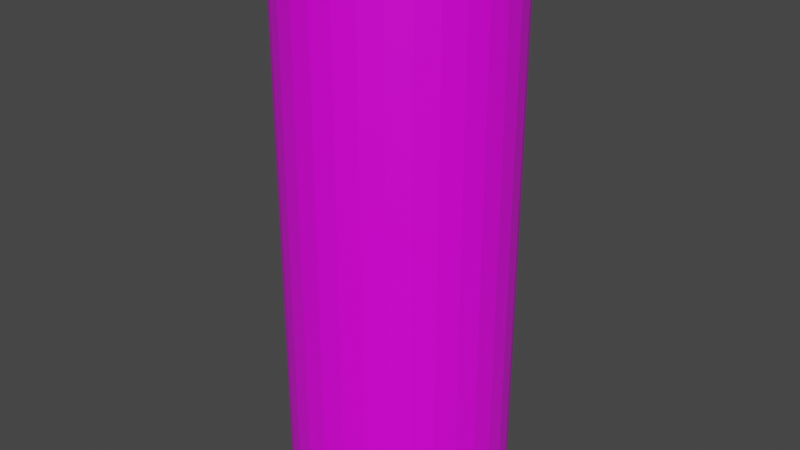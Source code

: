 # Source: Cylinder.blend  (saved by Blender 2.83.19; exported with 4.5.12 LTS)
import bpy
from mathutils import Matrix  # noqa: F401  (used for matrix-valued properties, if any)

bpy.ops.wm.read_factory_settings(use_empty=True)
scene = bpy.context.scene
scene.name = 'Scene'

# ---- collections
col_collection = bpy.data.collections.new('Collection'); scene.collection.children.link(col_collection)

# ---- images (referenced by path relative to the original .blend; pixels are not part of the script)
import os
ASSET_DIR = os.environ.get("B2B_ASSET_DIR", "")  # directory of the original .blend (textures are referenced by path, not embedded)
HERE = os.path.dirname(os.path.abspath(__file__))  # packed textures are extracted next to this script under _unpacked/

def load_image(name, relpath, width, height, colorspace="sRGB"):
    """Load a texture the original file referenced (path relative to the .blend, or extracted next to this script)."""
    p = next((c for c in (os.path.join(HERE, relpath), os.path.join(ASSET_DIR, relpath)) if relpath and os.path.exists(c)), "")
    if p:
        img = bpy.data.images.load(p, check_existing=True)
        img.name = name
    else:  # same state as the original file: an image datablock whose file is absent (Cycles renders it pink)
        img = bpy.data.images.new(name, width, height)
        img.source = "FILE"
        img.filepath = "//" + (relpath or name)
    img.colorspace_settings.name = colorspace
    return img
img_colors_png = load_image('colors.png', 'colors.png', 1024, 1024, 'sRGB')

# ---- materials (node trees are filled in below, after node groups)
mat_material = bpy.data.materials.new('Material')
mat_material.alpha_threshold = 0.0
mat_material.use_transparent_shadow = False
mat_material.line_color = (0.0, 0.0, 0.0, 1.0)

# ---- material node trees
mat_material.use_nodes = True; mat_material.node_tree.nodes.clear()
_N = mat_material.node_tree.nodes; _L = mat_material.node_tree.links
n0 = _N.new('ShaderNodeOutputMaterial'); n0.name = 'Material Output'; n0.location = (300, 300)
n1 = _N.new('ShaderNodeBsdfPrincipled'); n1.name = 'Principled BSDF'; n1.location = (10, 300)
n1.distribution = 'GGX'
n1.subsurface_method = 'BURLEY'
n1.inputs[2].default_value = 0.4
n1.inputs[3].default_value = 1.45
n1.inputs[27].default_value = (0.0, 0.0, 0.0, 1.0)
n1.inputs[28].default_value = 1.0
n2 = _N.new('ShaderNodeTexImage'); n2.name = 'Image Texture'; n2.location = (-280, 170)
n2.image = img_colors_png
n2.interpolation = 'Closest'
_L.new(n1.outputs[0], n0.inputs[0])
_L.new(n2.outputs[0], n1.inputs[0])
n0.is_active_output = True

# ---- world
world_world = bpy.data.worlds.new('World'); scene.world = world_world
world_world.use_nodes = True; world_world.node_tree.nodes.clear()
_N = world_world.node_tree.nodes; _L = world_world.node_tree.links
n0 = _N.new('ShaderNodeOutputWorld'); n0.name = 'World Output'; n0.location = (300, 300)
n1 = _N.new('ShaderNodeBackground'); n1.name = 'Background'; n1.location = (10, 300)
n1.inputs[0].default_value = (0.05088, 0.05088, 0.05088, 1.0)
_L.new(n1.outputs[0], n0.inputs[0])
n0.is_active_output = True
world_world.color = (0.05088, 0.05088, 0.05088)
world_world.use_sun_shadow = False
world_world.sun_shadow_jitter_overblur = 0.0

# ---- meshes
me_cylinder = bpy.data.meshes.new('Cylinder')
me_cylinder.from_pydata([(0.0, 1.0, -1.0), (0.0, 1.0, 4.0), (0.1951, 0.9808, -1.0), (0.1951, 0.9808, 4.0), (0.3827, 0.9239, -1.0), (0.3827, 0.9239, 4.0), (0.5556, 0.8315, -1.0), (0.5556, 0.8315, 4.0), (0.7071, 0.7071, -1.0), (0.7071, 0.7071, 4.0), (0.8315, 0.5556, -1.0), (0.8315, 0.5556, 4.0), (0.9239, 0.3827, -1.0), (0.9239, 0.3827, 4.0), (0.9808, 0.1951, -1.0), (0.9808, 0.1951, 4.0), (1.0, 7.55e-08, -1.0), (1.0, 7.55e-08, 4.0), (0.9808, -0.1951, -1.0), (0.9808, -0.1951, 4.0), (0.9239, -0.3827, -1.0), (0.9239, -0.3827, 4.0), (0.8315, -0.5556, -1.0), (0.8315, -0.5556, 4.0), (0.7071, -0.7071, -1.0), (0.7071, -0.7071, 4.0), (0.5556, -0.8315, -1.0), (0.5556, -0.8315, 4.0), (0.3827, -0.9239, -1.0), (0.3827, -0.9239, 4.0), (0.1951, -0.9808, -1.0), (0.1951, -0.9808, 4.0), (-3.258e-07, -1.0, -1.0), (-3.258e-07, -1.0, 4.0), (-0.1951, -0.9808, -1.0), (-0.1951, -0.9808, 4.0), (-0.3827, -0.9239, -1.0), (-0.3827, -0.9239, 4.0), (-0.5556, -0.8315, -1.0), (-0.5556, -0.8315, 4.0), (-0.7071, -0.7071, -1.0), (-0.7071, -0.7071, 4.0), (-0.8315, -0.5556, -1.0), (-0.8315, -0.5556, 4.0), (-0.9239, -0.3827, -1.0), (-0.9239, -0.3827, 4.0), (-0.9808, -0.1951, -1.0), (-0.9808, -0.1951, 4.0), (-1.0, 9.656e-07, -1.0), (-1.0, 9.656e-07, 4.0), (-0.9808, 0.1951, -1.0), (-0.9808, 0.1951, 4.0), (-0.9239, 0.3827, -1.0), (-0.9239, 0.3827, 4.0), (-0.8315, 0.5556, -1.0), (-0.8315, 0.5556, 4.0), (-0.7071, 0.7071, -1.0), (-0.7071, 0.7071, 4.0), (-0.5556, 0.8315, -1.0), (-0.5556, 0.8315, 4.0), (-0.3827, 0.9239, -1.0), (-0.3827, 0.9239, 4.0), (-0.1951, 0.9808, -1.0), (-0.1951, 0.9808, 4.0), (0.0, 1.0, 0.0), (0.0, 1.0, 1.0), (0.0, 1.0, 2.0), (0.0, 1.0, 3.0), (0.1951, 0.9808, 3.0), (0.1951, 0.9808, 2.0), (0.1951, 0.9808, 1.0), (0.1951, 0.9808, 0.0), (0.3827, 0.9239, 3.0), (0.3827, 0.9239, 2.0), (0.3827, 0.9239, 1.0), (0.3827, 0.9239, 0.0), (0.5556, 0.8315, 3.0), (0.5556, 0.8315, 2.0), (0.5556, 0.8315, 1.0), (0.5556, 0.8315, 0.0), (0.7071, 0.7071, 3.0), (0.7071, 0.7071, 2.0), (0.7071, 0.7071, 1.0), (0.7071, 0.7071, 0.0), (0.8315, 0.5556, 3.0), (0.8315, 0.5556, 2.0), (0.8315, 0.5556, 1.0), (0.8315, 0.5556, 0.0), (0.9239, 0.3827, 3.0), (0.9239, 0.3827, 2.0), (0.9239, 0.3827, 1.0), (0.9239, 0.3827, 0.0), (0.9808, 0.1951, 3.0), (0.9808, 0.1951, 2.0), (0.9808, 0.1951, 1.0), (0.9808, 0.1951, 0.0), (1.0, 7.55e-08, 3.0), (1.0, 7.55e-08, 2.0), (1.0, 7.55e-08, 1.0), (1.0, 7.55e-08, 0.0), (0.9808, -0.1951, 3.0), (0.9808, -0.1951, 2.0), (0.9808, -0.1951, 1.0), (0.9808, -0.1951, 0.0), (0.9239, -0.3827, 3.0), (0.9239, -0.3827, 2.0), (0.9239, -0.3827, 1.0), (0.9239, -0.3827, 0.0), (0.8315, -0.5556, 3.0), (0.8315, -0.5556, 2.0), (0.8315, -0.5556, 1.0), (0.8315, -0.5556, 0.0), (0.7071, -0.7071, 3.0), (0.7071, -0.7071, 2.0), (0.7071, -0.7071, 1.0), (0.7071, -0.7071, 0.0), (0.5556, -0.8315, 3.0), (0.5556, -0.8315, 2.0), (0.5556, -0.8315, 1.0), (0.5556, -0.8315, 0.0), (0.3827, -0.9239, 3.0), (0.3827, -0.9239, 2.0), (0.3827, -0.9239, 1.0), (0.3827, -0.9239, 0.0), (0.1951, -0.9808, 3.0), (0.1951, -0.9808, 2.0), (0.1951, -0.9808, 1.0), (0.1951, -0.9808, 0.0), (-3.258e-07, -1.0, 3.0), (-3.258e-07, -1.0, 2.0), (-3.258e-07, -1.0, 1.0), (-3.258e-07, -1.0, 0.0), (-0.1951, -0.9808, 3.0), (-0.1951, -0.9808, 2.0), (-0.1951, -0.9808, 1.0), (-0.1951, -0.9808, 0.0), (-0.3827, -0.9239, 3.0), (-0.3827, -0.9239, 2.0), (-0.3827, -0.9239, 1.0), (-0.3827, -0.9239, 0.0), (-0.5556, -0.8315, 3.0), (-0.5556, -0.8315, 2.0), (-0.5556, -0.8315, 1.0), (-0.5556, -0.8315, 0.0), (-0.7071, -0.7071, 3.0), (-0.7071, -0.7071, 2.0), (-0.7071, -0.7071, 1.0), (-0.7071, -0.7071, 0.0), (-0.8315, -0.5556, 3.0), (-0.8315, -0.5556, 2.0), (-0.8315, -0.5556, 1.0), (-0.8315, -0.5556, 0.0), (-0.9239, -0.3827, 3.0), (-0.9239, -0.3827, 2.0), (-0.9239, -0.3827, 1.0), (-0.9239, -0.3827, 0.0), (-0.9808, -0.1951, 3.0), (-0.9808, -0.1951, 2.0), (-0.9808, -0.1951, 1.0), (-0.9808, -0.1951, 0.0), (-1.0, 9.656e-07, 3.0), (-1.0, 9.656e-07, 2.0), (-1.0, 9.656e-07, 1.0), (-1.0, 9.656e-07, 0.0), (-0.9808, 0.1951, 3.0), (-0.9808, 0.1951, 2.0), (-0.9808, 0.1951, 1.0), (-0.9808, 0.1951, 0.0), (-0.9239, 0.3827, 3.0), (-0.9239, 0.3827, 2.0), (-0.9239, 0.3827, 1.0), (-0.9239, 0.3827, 0.0), (-0.8315, 0.5556, 3.0), (-0.8315, 0.5556, 2.0), (-0.8315, 0.5556, 1.0), (-0.8315, 0.5556, 0.0), (-0.7071, 0.7071, 3.0), (-0.7071, 0.7071, 2.0), (-0.7071, 0.7071, 1.0), (-0.7071, 0.7071, 0.0), (-0.5556, 0.8315, 3.0), (-0.5556, 0.8315, 2.0), (-0.5556, 0.8315, 1.0), (-0.5556, 0.8315, 0.0), (-0.3827, 0.9239, 3.0), (-0.3827, 0.9239, 2.0), (-0.3827, 0.9239, 1.0), (-0.3827, 0.9239, 0.0), (-0.1951, 0.9808, 3.0), (-0.1951, 0.9808, 2.0), (-0.1951, 0.9808, 1.0), (-0.1951, 0.9808, 0.0)], [], [(67, 1, 3, 68), (68, 3, 5, 72), (72, 5, 7, 76), (76, 7, 9, 80), (80, 9, 11, 84), (84, 11, 13, 88), (88, 13, 15, 92), (92, 15, 17, 96), (96, 17, 19, 100), (100, 19, 21, 104), (104, 21, 23, 108), (108, 23, 25, 112), (112, 25, 27, 116), (116, 27, 29, 120), (120, 29, 31, 124), (124, 31, 33, 128), (128, 33, 35, 132), (132, 35, 37, 136), (136, 37, 39, 140), (140, 39, 41, 144), (144, 41, 43, 148), (148, 43, 45, 152), (152, 45, 47, 156), (156, 47, 49, 160), (160, 49, 51, 164), (164, 51, 53, 168), (168, 53, 55, 172), (172, 55, 57, 176), (176, 57, 59, 180), (180, 59, 61, 184), (3, 1, 63, 61, 59, 57, 55, 53, 51, 49, 47, 45, 43, 41, 39, 37, 35, 33, 31, 29, 27, 25, 23, 21, 19, 17, 15, 13, 11, 9, 7, 5), (184, 61, 63, 188), (188, 63, 1, 67), (0, 2, 4, 6, 8, 10, 12, 14, 16, 18, 20, 22, 24, 26, 28, 30, 32, 34, 36, 38, 40, 42, 44, 46, 48, 50, 52, 54, 56, 58, 60, 62), (62, 191, 64, 0), (191, 190, 65, 64), (190, 189, 66, 65), (189, 188, 67, 66), (60, 187, 191, 62), (187, 186, 190, 191), (186, 185, 189, 190), (185, 184, 188, 189), (58, 183, 187, 60), (183, 182, 186, 187), (182, 181, 185, 186), (181, 180, 184, 185), (56, 179, 183, 58), (179, 178, 182, 183), (178, 177, 181, 182), (177, 176, 180, 181), (54, 175, 179, 56), (175, 174, 178, 179), (174, 173, 177, 178), (173, 172, 176, 177), (52, 171, 175, 54), (171, 170, 174, 175), (170, 169, 173, 174), (169, 168, 172, 173), (50, 167, 171, 52), (167, 166, 170, 171), (166, 165, 169, 170), (165, 164, 168, 169), (48, 163, 167, 50), (163, 162, 166, 167), (162, 161, 165, 166), (161, 160, 164, 165), (46, 159, 163, 48), (159, 158, 162, 163), (158, 157, 161, 162), (157, 156, 160, 161), (44, 155, 159, 46), (155, 154, 158, 159), (154, 153, 157, 158), (153, 152, 156, 157), (42, 151, 155, 44), (151, 150, 154, 155), (150, 149, 153, 154), (149, 148, 152, 153), (40, 147, 151, 42), (147, 146, 150, 151), (146, 145, 149, 150), (145, 144, 148, 149), (38, 143, 147, 40), (143, 142, 146, 147), (142, 141, 145, 146), (141, 140, 144, 145), (36, 139, 143, 38), (139, 138, 142, 143), (138, 137, 141, 142), (137, 136, 140, 141), (34, 135, 139, 36), (135, 134, 138, 139), (134, 133, 137, 138), (133, 132, 136, 137), (32, 131, 135, 34), (131, 130, 134, 135), (130, 129, 133, 134), (129, 128, 132, 133), (30, 127, 131, 32), (127, 126, 130, 131), (126, 125, 129, 130), (125, 124, 128, 129), (28, 123, 127, 30), (123, 122, 126, 127), (122, 121, 125, 126), (121, 120, 124, 125), (26, 119, 123, 28), (119, 118, 122, 123), (118, 117, 121, 122), (117, 116, 120, 121), (24, 115, 119, 26), (115, 114, 118, 119), (114, 113, 117, 118), (113, 112, 116, 117), (22, 111, 115, 24), (111, 110, 114, 115), (110, 109, 113, 114), (109, 108, 112, 113), (20, 107, 111, 22), (107, 106, 110, 111), (106, 105, 109, 110), (105, 104, 108, 109), (18, 103, 107, 20), (103, 102, 106, 107), (102, 101, 105, 106), (101, 100, 104, 105), (16, 99, 103, 18), (99, 98, 102, 103), (98, 97, 101, 102), (97, 96, 100, 101), (14, 95, 99, 16), (95, 94, 98, 99), (94, 93, 97, 98), (93, 92, 96, 97), (12, 91, 95, 14), (91, 90, 94, 95), (90, 89, 93, 94), (89, 88, 92, 93), (10, 87, 91, 12), (87, 86, 90, 91), (86, 85, 89, 90), (85, 84, 88, 89), (8, 83, 87, 10), (83, 82, 86, 87), (82, 81, 85, 86), (81, 80, 84, 85), (6, 79, 83, 8), (79, 78, 82, 83), (78, 77, 81, 82), (77, 76, 80, 81), (4, 75, 79, 6), (75, 74, 78, 79), (74, 73, 77, 78), (73, 72, 76, 77), (2, 71, 75, 4), (71, 70, 74, 75), (70, 69, 73, 74), (69, 68, 72, 73), (0, 64, 71, 2), (64, 65, 70, 71), (65, 66, 69, 70), (66, 67, 68, 69)])
_uv = me_cylinder.uv_layers.new(name='UVMap')
_uv.uv.foreach_set('vector', [0.4536, 0.1598, 0.4536, 0.1598, 0.4536, 0.1598, 0.4536, 0.1598, 0.4536, 0.1598, 0.4536, 0.1598, 0.4536, 0.1598, 0.4536, 0.1598, 0.4536, 0.1598, 0.4536, 0.1598, 0.4536, 0.1598, 0.4536, 0.1598, 0.4536, 0.1598, 0.4536, 0.1598, 0.4536, 0.1598, 0.4536, 0.1598, 0.4536, 0.1598, 0.4536, 0.1598, 0.4536, 0.1598, 0.4536, 0.1598, 0.4536, 0.1598, 0.4536, 0.1598, 0.4536, 0.1598, 0.4536, 0.1598, 0.4536, 0.1598, 0.4536, 0.1598, 0.4536, 0.1598, 0.4536, 0.1598, 0.4536, 0.1598, 0.4536, 0.1598, 0.4536, 0.1598, 0.4536, 0.1598, 0.4536, 0.1598, 0.4536, 0.1598, 0.4536, 0.1598, 0.4536, 0.1598, 0.4536, 0.1598, 0.4536, 0.1598, 0.4536, 0.1598, 0.4536, 0.1598, 0.4536, 0.1598, 0.4536, 0.1598, 0.4536, 0.1598, 0.4536, 0.1598, 0.4536, 0.1598, 0.4536, 0.1598, 0.4536, 0.1598, 0.4536, 0.1598, 0.4536, 0.1598, 0.4536, 0.1598, 0.4536, 0.1598, 0.4536, 0.1598, 0.4536, 0.1598, 0.4536, 0.1598, 0.4536, 0.1598, 0.4536, 0.1598, 0.4536, 0.1598, 0.4536, 0.1598, 0.4536, 0.1598, 0.4536, 0.1598, 0.4536, 0.1598, 0.4536, 0.1598, 0.4536, 0.1598, 0.4536, 0.1598, 0.4536, 0.1598, 0.4536, 0.1598, 0.4536, 0.1598, 0.4536, 0.1598, 0.4536, 0.1598, 0.4536, 0.1598, 0.4536, 0.1598, 0.4536, 0.1598, 0.4536, 0.1598, 0.4536, 0.1598, 0.4536, 0.1598, 0.4536, 0.1598, 0.4536, 0.1598, 0.4536, 0.1598, 0.4536, 0.1598, 0.4536, 0.1598, 0.4536, 0.1598, 0.4536, 0.1598, 0.4536, 0.1598, 0.4536, 0.1598, 0.4536, 0.1598, 0.4536, 0.1598, 0.4536, 0.1598, 0.4536, 0.1598, 0.4536, 0.1598, 0.4536, 0.1598, 0.4536, 0.1598, 0.4536, 0.1598, 0.4536, 0.1598, 0.4536, 0.1598, 0.4536, 0.1598, 0.4536, 0.1598, 0.4536, 0.1598, 0.4536, 0.1598, 0.4536, 0.1598, 0.4536, 0.1598, 0.4536, 0.1598, 0.4536, 0.1598, 0.4536, 0.1598, 0.4536, 0.1598, 0.4536, 0.1598, 0.4536, 0.1598, 0.4536, 0.1598, 0.4536, 0.1598, 0.4536, 0.1598, 0.4536, 0.1598, 0.4536, 0.1598, 0.4536, 0.1598, 0.4536, 0.1598, 0.4536, 0.1598, 0.4536, 0.1598, 0.4536, 0.1598, 0.4536, 0.1598, 0.4536, 0.1598, 0.4536, 0.1598, 0.4536, 0.1598, 0.4536, 0.1598, 0.4536, 0.1598, 0.4536, 0.1598, 0.4536, 0.1598, 0.4536, 0.1598, 0.4536, 0.1598, 0.4536, 0.1598, 0.4536, 0.1598, 0.4536, 0.1598, 0.4536, 0.1598, 0.4536, 0.1598, 0.4536, 0.1598, 0.4536, 0.1598, 0.4536, 0.1598, 0.4536, 0.1598, 0.4536, 0.1598, 0.4536, 0.1598, 0.4536, 0.1598, 0.4536, 0.1598, 0.4536, 0.1598, 0.4536, 0.1598, 0.4536, 0.1598, 0.4536, 0.1598, 0.4536, 0.1598, 0.4536, 0.1598, 0.4536, 0.1598, 0.4536, 0.1598, 0.4536, 0.1598, 0.4536, 0.1598, 0.4536, 0.1598, 0.4536, 0.1598, 0.4536, 0.1598, 0.4536, 0.1598, 0.4536, 0.1598, 0.4536, 0.1598, 0.4536, 0.1598, 0.4536, 0.1598, 0.4536, 0.1598, 0.4536, 0.1598, 0.4536, 0.1598, 0.4536, 0.1598, 0.4536, 0.1598, 0.4536, 0.1598, 0.4536, 0.1598, 0.4536, 0.1598, 0.4536, 0.1598, 0.4536, 0.1598, 0.4536, 0.1598, 0.4536, 0.1598, 0.4536, 0.1598, 0.4536, 0.1598, 0.4536, 0.1598, 0.4536, 0.1598, 0.4536, 0.1598, 0.4536, 0.1598, 0.4536, 0.1598, 0.4536, 0.1598, 0.4536, 0.1598, 0.4536, 0.1598, 0.4536, 0.1598, 0.4536, 0.1598, 0.4536, 0.1598, 0.4536, 0.1598, 0.4536, 0.1598, 0.4536, 0.1598, 0.4536, 0.1598, 0.4536, 0.1598, 0.4536, 0.1598, 0.4536, 0.1598, 0.4536, 0.1598, 0.4536, 0.1598, 0.4536, 0.1598, 0.4536, 0.1598, 0.4536, 0.1598, 0.4536, 0.1598, 0.4536, 0.1598, 0.2213, 0.5115, 0.2213, 0.5115, 0.2213, 0.5115, 0.2213, 0.5115, 0.4536, 0.1598, 0.4536, 0.1598, 0.4536, 0.1598, 0.4536, 0.1598, 0.2213, 0.5115, 0.2213, 0.5115, 0.2213, 0.5115, 0.2213, 0.5115, 0.4536, 0.1598, 0.4536, 0.1598, 0.4536, 0.1598, 0.4536, 0.1598, 0.2213, 0.5115, 0.2213, 0.5115, 0.2213, 0.5115, 0.2213, 0.5115, 0.4536, 0.1598, 0.4536, 0.1598, 0.4536, 0.1598, 0.4536, 0.1598, 0.2213, 0.5115, 0.2213, 0.5115, 0.2213, 0.5115, 0.2213, 0.5115, 0.4536, 0.1598, 0.4536, 0.1598, 0.4536, 0.1598, 0.4536, 0.1598, 0.2213, 0.5115, 0.2213, 0.5115, 0.2213, 0.5115, 0.2213, 0.5115, 0.4536, 0.1598, 0.4536, 0.1598, 0.4536, 0.1598, 0.4536, 0.1598, 0.2213, 0.5115, 0.2213, 0.5115, 0.2213, 0.5115, 0.2213, 0.5115, 0.4536, 0.1598, 0.4536, 0.1598, 0.4536, 0.1598, 0.4536, 0.1598, 0.2213, 0.5115, 0.2213, 0.5115, 0.2213, 0.5115, 0.2213, 0.5115, 0.4536, 0.1598, 0.4536, 0.1598, 0.4536, 0.1598, 0.4536, 0.1598, 0.2213, 0.5115, 0.2213, 0.5115, 0.2213, 0.5115, 0.2213, 0.5115, 0.4536, 0.1598, 0.4536, 0.1598, 0.4536, 0.1598, 0.4536, 0.1598, 0.2213, 0.5115, 0.2213, 0.5115, 0.2213, 0.5115, 0.2213, 0.5115, 0.4536, 0.1598, 0.4536, 0.1598, 0.4536, 0.1598, 0.4536, 0.1598, 0.2213, 0.5115, 0.2213, 0.5115, 0.2213, 0.5115, 0.2213, 0.5115, 0.4536, 0.1598, 0.4536, 0.1598, 0.4536, 0.1598, 0.4536, 0.1598, 0.2213, 0.5115, 0.2213, 0.5115, 0.2213, 0.5115, 0.2213, 0.5115, 0.4536, 0.1598, 0.4536, 0.1598, 0.4536, 0.1598, 0.4536, 0.1598, 0.2213, 0.5115, 0.2213, 0.5115, 0.2213, 0.5115, 0.2213, 0.5115, 0.4536, 0.1598, 0.4536, 0.1598, 0.4536, 0.1598, 0.4536, 0.1598, 0.2213, 0.5115, 0.2213, 0.5115, 0.2213, 0.5115, 0.2213, 0.5115, 0.4536, 0.1598, 0.4536, 0.1598, 0.4536, 0.1598, 0.4536, 0.1598, 0.2213, 0.5115, 0.2213, 0.5115, 0.2213, 0.5115, 0.2213, 0.5115, 0.4536, 0.1598, 0.4536, 0.1598, 0.4536, 0.1598, 0.4536, 0.1598, 0.2213, 0.5115, 0.2213, 0.5115, 0.2213, 0.5115, 0.2213, 0.5115, 0.4536, 0.1598, 0.4536, 0.1598, 0.4536, 0.1598, 0.4536, 0.1598, 0.2213, 0.5115, 0.2213, 0.5115, 0.2213, 0.5115, 0.2213, 0.5115, 0.4536, 0.1598, 0.4536, 0.1598, 0.4536, 0.1598, 0.4536, 0.1598, 0.2213, 0.5115, 0.2213, 0.5115, 0.2213, 0.5115, 0.2213, 0.5115, 0.4536, 0.1598, 0.4536, 0.1598, 0.4536, 0.1598, 0.4536, 0.1598, 0.2213, 0.5115, 0.2213, 0.5115, 0.2213, 0.5115, 0.2213, 0.5115, 0.4536, 0.1598, 0.4536, 0.1598, 0.4536, 0.1598, 0.4536, 0.1598, 0.2213, 0.5115, 0.2213, 0.5115, 0.2213, 0.5115, 0.2213, 0.5115, 0.4536, 0.1598, 0.4536, 0.1598, 0.4536, 0.1598, 0.4536, 0.1598, 0.2213, 0.5115, 0.2213, 0.5115, 0.2213, 0.5115, 0.2213, 0.5115, 0.4536, 0.1598, 0.4536, 0.1598, 0.4536, 0.1598, 0.4536, 0.1598, 0.2213, 0.5115, 0.2213, 0.5115, 0.2213, 0.5115, 0.2213, 0.5115, 0.4536, 0.1598, 0.4536, 0.1598, 0.4536, 0.1598, 0.4536, 0.1598, 0.2213, 0.5115, 0.2213, 0.5115, 0.2213, 0.5115, 0.2213, 0.5115, 0.4536, 0.1598, 0.4536, 0.1598, 0.4536, 0.1598, 0.4536, 0.1598, 0.2213, 0.5115, 0.2213, 0.5115, 0.2213, 0.5115, 0.2213, 0.5115, 0.4536, 0.1598, 0.4536, 0.1598, 0.4536, 0.1598, 0.4536, 0.1598, 0.2213, 0.5115, 0.2213, 0.5115, 0.2213, 0.5115, 0.2213, 0.5115, 0.4536, 0.1598, 0.4536, 0.1598, 0.4536, 0.1598, 0.4536, 0.1598, 0.2213, 0.5115, 0.2213, 0.5115, 0.2213, 0.5115, 0.2213, 0.5115, 0.4536, 0.1598, 0.4536, 0.1598, 0.4536, 0.1598, 0.4536, 0.1598, 0.2213, 0.5115, 0.2213, 0.5115, 0.2213, 0.5115, 0.2213, 0.5115, 0.4536, 0.1598, 0.4536, 0.1598, 0.4536, 0.1598, 0.4536, 0.1598, 0.2213, 0.5115, 0.2213, 0.5115, 0.2213, 0.5115, 0.2213, 0.5115, 0.4536, 0.1598, 0.4536, 0.1598, 0.4536, 0.1598, 0.4536, 0.1598, 0.2213, 0.5115, 0.2213, 0.5115, 0.2213, 0.5115, 0.2213, 0.5115, 0.4536, 0.1598, 0.4536, 0.1598, 0.4536, 0.1598, 0.4536, 0.1598, 0.2213, 0.5115, 0.2213, 0.5115, 0.2213, 0.5115, 0.2213, 0.5115, 0.4536, 0.1598, 0.4536, 0.1598, 0.4536, 0.1598, 0.4536, 0.1598, 0.2213, 0.5115, 0.2213, 0.5115, 0.2213, 0.5115, 0.2213, 0.5115, 0.4536, 0.1598, 0.4536, 0.1598, 0.4536, 0.1598, 0.4536, 0.1598, 0.2213, 0.5115, 0.2213, 0.5115, 0.2213, 0.5115, 0.2213, 0.5115, 0.4536, 0.1598, 0.4536, 0.1598, 0.4536, 0.1598, 0.4536, 0.1598, 0.2213, 0.5115, 0.2213, 0.5115, 0.2213, 0.5115, 0.2213, 0.5115, 0.4536, 0.1598, 0.4536, 0.1598, 0.4536, 0.1598, 0.4536, 0.1598, 0.2213, 0.5115, 0.2213, 0.5115, 0.2213, 0.5115, 0.2213, 0.5115, 0.4536, 0.1598, 0.4536, 0.1598, 0.4536, 0.1598, 0.4536, 0.1598, 0.2213, 0.5115, 0.2213, 0.5115, 0.2213, 0.5115, 0.2213, 0.5115, 0.4536, 0.1598, 0.4536, 0.1598, 0.4536, 0.1598, 0.4536, 0.1598, 0.2213, 0.5115, 0.2213, 0.5115, 0.2213, 0.5115, 0.2213, 0.5115, 0.4536, 0.1598, 0.4536, 0.1598, 0.4536, 0.1598, 0.4536, 0.1598, 0.2213, 0.5115, 0.2213, 0.5115, 0.2213, 0.5115, 0.2213, 0.5115, 0.4536, 0.1598, 0.4536, 0.1598, 0.4536, 0.1598, 0.4536, 0.1598, 0.2213, 0.5115, 0.2213, 0.5115, 0.2213, 0.5115, 0.2213, 0.5115, 0.4536, 0.1598, 0.4536, 0.1598, 0.4536, 0.1598, 0.4536, 0.1598, 0.2213, 0.5115, 0.2213, 0.5115, 0.2213, 0.5115, 0.2213, 0.5115, 0.4536, 0.1598, 0.4536, 0.1598, 0.4536, 0.1598, 0.4536, 0.1598, 0.2213, 0.5115, 0.2213, 0.5115, 0.2213, 0.5115, 0.2213, 0.5115, 0.4536, 0.1598, 0.4536, 0.1598, 0.4536, 0.1598, 0.4536, 0.1598, 0.2213, 0.5115, 0.2213, 0.5115, 0.2213, 0.5115, 0.2213, 0.5115, 0.4536, 0.1598, 0.4536, 0.1598, 0.4536, 0.1598, 0.4536, 0.1598, 0.2213, 0.5115, 0.2213, 0.5115, 0.2213, 0.5115, 0.2213, 0.5115, 0.4536, 0.1598, 0.4536, 0.1598, 0.4536, 0.1598, 0.4536, 0.1598, 0.2213, 0.5115, 0.2213, 0.5115, 0.2213, 0.5115, 0.2213, 0.5115, 0.4536, 0.1598, 0.4536, 0.1598, 0.4536, 0.1598, 0.4536, 0.1598, 0.2213, 0.5115, 0.2213, 0.5115, 0.2213, 0.5115, 0.2213, 0.5115, 0.4536, 0.1598, 0.4536, 0.1598, 0.4536, 0.1598, 0.4536, 0.1598, 0.2213, 0.5115, 0.2213, 0.5115, 0.2213, 0.5115, 0.2213, 0.5115, 0.4536, 0.1598, 0.4536, 0.1598, 0.4536, 0.1598, 0.4536, 0.1598, 0.2213, 0.5115, 0.2213, 0.5115, 0.2213, 0.5115, 0.2213, 0.5115, 0.4536, 0.1598, 0.4536, 0.1598, 0.4536, 0.1598, 0.4536, 0.1598, 0.2213, 0.5115, 0.2213, 0.5115, 0.2213, 0.5115, 0.2213, 0.5115, 0.4536, 0.1598, 0.4536, 0.1598, 0.4536, 0.1598, 0.4536, 0.1598, 0.2213, 0.5115, 0.2213, 0.5115, 0.2213, 0.5115, 0.2213, 0.5115, 0.4536, 0.1598, 0.4536, 0.1598, 0.4536, 0.1598, 0.4536, 0.1598, 0.2213, 0.5115, 0.2213, 0.5115, 0.2213, 0.5115, 0.2213, 0.5115, 0.4536, 0.1598, 0.4536, 0.1598, 0.4536, 0.1598, 0.4536, 0.1598, 0.2213, 0.5115, 0.2213, 0.5115, 0.2213, 0.5115, 0.2213, 0.5115, 0.4536, 0.1598, 0.4536, 0.1598, 0.4536, 0.1598, 0.4536, 0.1598, 0.2213, 0.5115, 0.2213, 0.5115, 0.2213, 0.5115, 0.2213, 0.5115, 0.4536, 0.1598, 0.4536, 0.1598, 0.4536, 0.1598, 0.4536, 0.1598, 0.2213, 0.5115, 0.2213, 0.5115, 0.2213, 0.5115, 0.2213, 0.5115, 0.4536, 0.1598, 0.4536, 0.1598, 0.4536, 0.1598, 0.4536, 0.1598, 0.2213, 0.5115, 0.2213, 0.5115, 0.2213, 0.5115, 0.2213, 0.5115, 0.4536, 0.1598, 0.4536, 0.1598, 0.4536, 0.1598, 0.4536, 0.1598, 0.2213, 0.5115, 0.2213, 0.5115, 0.2213, 0.5115, 0.2213, 0.5115, 0.4536, 0.1598, 0.4536, 0.1598, 0.4536, 0.1598, 0.4536, 0.1598, 0.2213, 0.5115, 0.2213, 0.5115, 0.2213, 0.5115, 0.2213, 0.5115, 0.4536, 0.1598, 0.4536, 0.1598, 0.4536, 0.1598, 0.4536, 0.1598, 0.2213, 0.5115, 0.2213, 0.5115, 0.2213, 0.5115, 0.2213, 0.5115, 0.4536, 0.1598, 0.4536, 0.1598, 0.4536, 0.1598, 0.4536, 0.1598, 0.2213, 0.5115, 0.2213, 0.5115, 0.2213, 0.5115, 0.2213, 0.5115, 0.4536, 0.1598, 0.4536, 0.1598, 0.4536, 0.1598, 0.4536, 0.1598, 0.2213, 0.5115, 0.2213, 0.5115, 0.2213, 0.5115, 0.2213, 0.5115, 0.4536, 0.1598, 0.4536, 0.1598, 0.4536, 0.1598, 0.4536, 0.1598, 0.2213, 0.5115, 0.2213, 0.5115, 0.2213, 0.5115, 0.2213, 0.5115, 0.4536, 0.1598, 0.4536, 0.1598, 0.4536, 0.1598, 0.4536, 0.1598, 0.2213, 0.5115, 0.2213, 0.5115, 0.2213, 0.5115, 0.2213, 0.5115, 0.4536, 0.1598, 0.4536, 0.1598, 0.4536, 0.1598, 0.4536, 0.1598, 0.2213, 0.5115, 0.2213, 0.5115, 0.2213, 0.5115, 0.2213, 0.5115, 0.4536, 0.1598, 0.4536, 0.1598, 0.4536, 0.1598, 0.4536, 0.1598, 0.2213, 0.5115, 0.2213, 0.5115, 0.2213, 0.5115, 0.2213, 0.5115, 0.4536, 0.1598, 0.4536, 0.1598, 0.4536, 0.1598, 0.4536, 0.1598, 0.2213, 0.5115, 0.2213, 0.5115, 0.2213, 0.5115, 0.2213, 0.5115, 0.4536, 0.1598, 0.4536, 0.1598, 0.4536, 0.1598, 0.4536, 0.1598, 0.2213, 0.5115, 0.2213, 0.5115, 0.2213, 0.5115, 0.2213, 0.5115, 0.4536, 0.1598, 0.4536, 0.1598, 0.4536, 0.1598, 0.4536, 0.1598, 0.2213, 0.5115, 0.2213, 0.5115, 0.2213, 0.5115, 0.2213, 0.5115])
me_cylinder.materials.append(mat_material)
me_cylinder.use_remesh_fix_poles = True
me_cylinder.use_remesh_preserve_attributes = False
me_cylinder.use_mirror_vertex_groups = False
me_cylinder.update()

# ---- objects
ob_cylinder = bpy.data.objects.new('Cylinder', me_cylinder)

# ---- transforms, parenting, visibility, modifiers, constraints
ob_cylinder.location = (0.0, 0.0, 1.0)
ob_cylinder.lineart.crease_threshold = 0.0

# ---- collection membership
col_collection.objects.link(ob_cylinder)

# ---- scene / render settings (as saved in the file)
scene.frame_start = 1; scene.frame_end = 250; scene.frame_set(1)
scene.render.engine = 'BLENDER_EEVEE_NEXT'
scene.cycles.use_denoising = False
scene.cycles.samples = 128
scene.cycles.sampling_pattern = 'TABULATED_SOBOL'
scene.cycles.use_adaptive_sampling = False
scene.cycles.use_light_tree = False
scene.view_settings.view_transform = 'Filmic'
bpy.context.view_layer.update()

# ---- added for rendering (the .blend has no active camera and no usable light): camera, sun
cam_auto = bpy.data.cameras.new('AutoCamera')
cam_auto.lens = 50.0
cam_auto.sensor_width = 36.0
cam_auto.clip_end = 1000.0
ob_auto_camera = bpy.data.objects.new('AutoCamera', cam_auto)
scene.collection.objects.link(ob_auto_camera)
ob_auto_camera.location = (5.31501, -6.37801, 6.75201)
ob_auto_camera.rotation_euler = (1.09748, -7.21219e-08, 0.694738)
scene.camera = ob_auto_camera
light_auto_sun = bpy.data.lights.new('AutoSun', 'SUN')
light_auto_sun.energy = 3.0
light_auto_sun.angle = 0.0523599
ob_auto_sun = bpy.data.objects.new('AutoSun', light_auto_sun)
scene.collection.objects.link(ob_auto_sun)
ob_auto_sun.rotation_euler = (0.872665, 0.174533, 0.523599)
bpy.context.view_layer.update()
